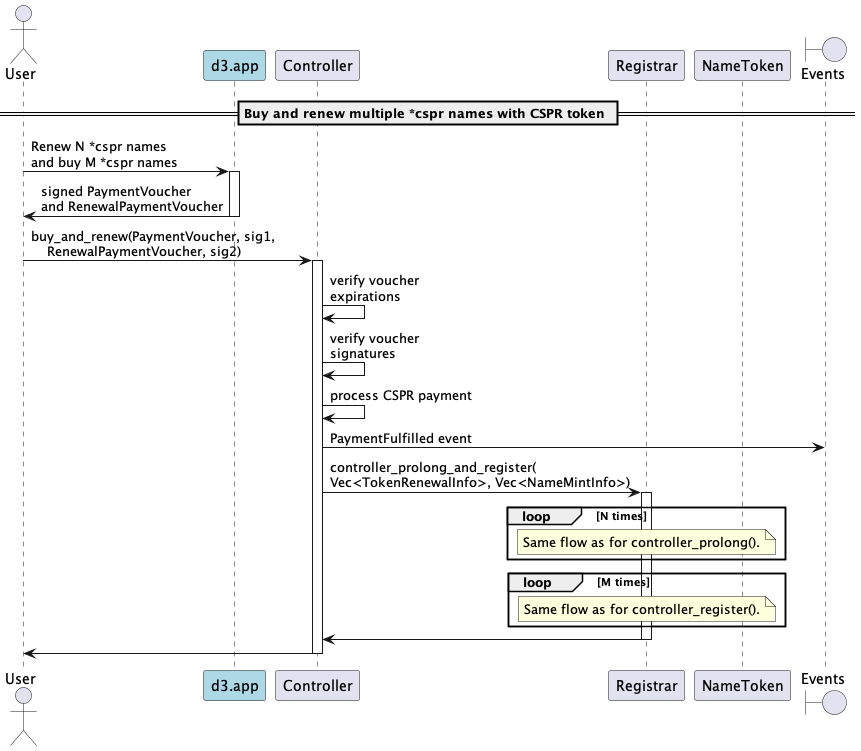

The diagram above was rendered by PlantUML. Its source (embedded in the PNG):
@startuml
'https://plantuml.com/sequence-diagram

'autonumber
actor User
participant "d3.app" as d3 #lightblue
participant "Controller"
participant "Registrar"
participant "NameToken"
boundary "Events"

== Buy and renew multiple *cspr names with CSPR token ==

User -> d3: Renew N *cspr names\nand buy M *cspr names
activate d3
d3 -> User: signed PaymentVoucher\nand RenewalPaymentVoucher
deactivate d3

User -> Controller: buy_and_renew(PaymentVoucher, sig1,\n    RenewalPaymentVoucher, sig2)
activate Controller
Controller -> Controller: verify voucher\nexpirations
Controller -> Controller: verify voucher\nsignatures
Controller -> Controller: process CSPR payment
Controller -> "Events": PaymentFulfilled event
Controller -> Registrar: controller_prolong_and_register(\nVec<TokenRenewalInfo>, Vec<NameMintInfo>)
activate Registrar
    loop N times
        note over Registrar: Same flow as for controller_prolong().
    end loop
    loop M times
        note over Registrar: Same flow as for controller_register().
    end loop
Registrar -> Controller
deactivate Registrar
Controller -> User
deactivate Controller

@enduml